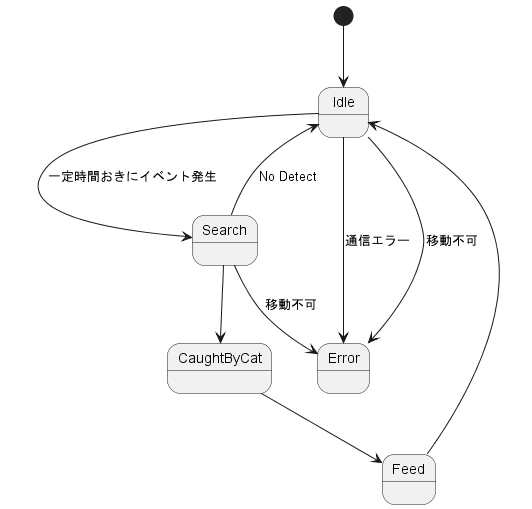

The diagram above was rendered by PlantUML. Its source (embedded in the PNG):
@startuml
[*] --> Idle
Idle --> Search : 一定時間おきにイベント発生
Idle --> Error : 通信エラー
Idle --> Error : 移動不可
Search --> Idle : No Detect
Search --> CaughtByCat
Search --> Error : 移動不可
CaughtByCat --> Feed
Feed --> Idle
@enduml